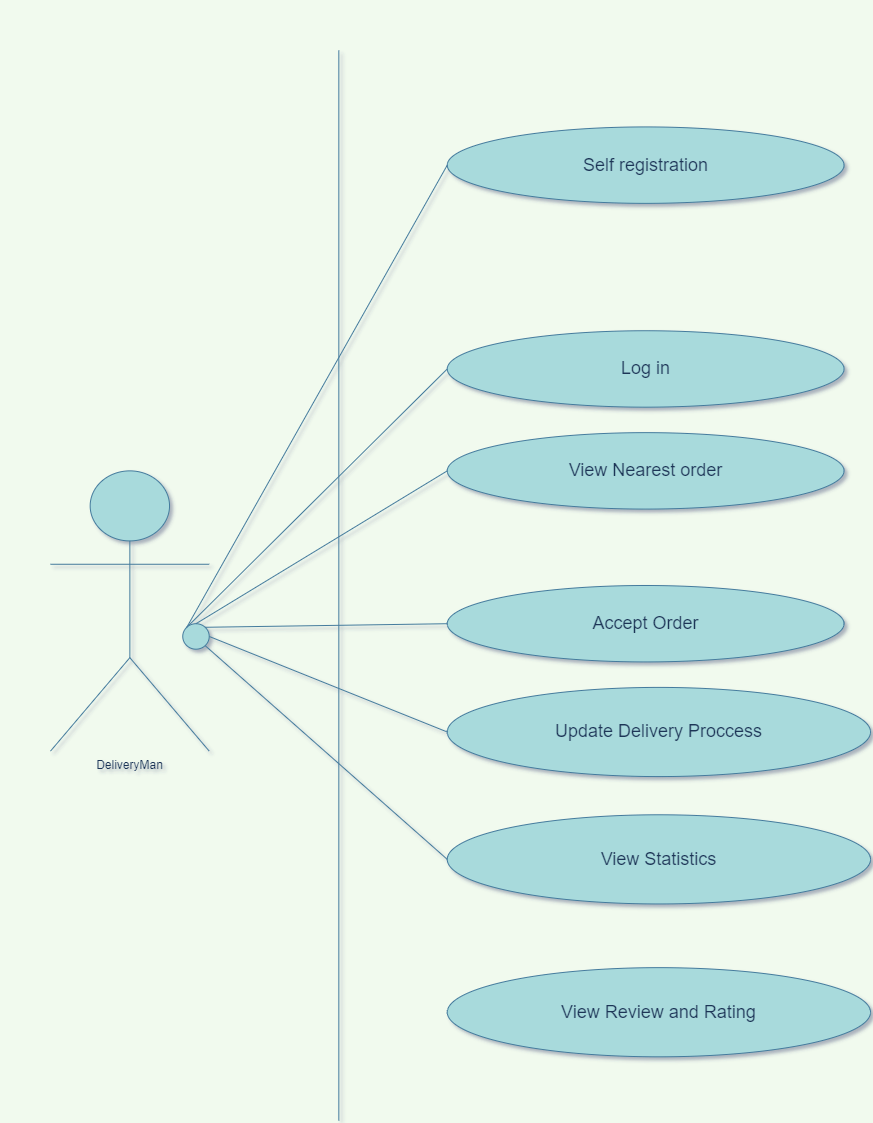

The diagram above was exported from draw.io. Its source (the exported page's mxGraphModel, read from the mxfile embedded in the PNG):
<mxGraphModel dx="3555" dy="1868" grid="1" gridSize="10" guides="1" tooltips="1" connect="1" arrows="1" fold="1" page="1" pageScale="1" pageWidth="850" pageHeight="1100" background="#F1FAEE" math="0" shadow="1">
  <root>
    <mxCell id="0" />
    <mxCell id="1" parent="0" />
    <mxCell id="2" value="" style="group;fontColor=#1D3557;" vertex="1" connectable="0" parent="1">
      <mxGeometry x="10" y="1110" width="820" height="1070" as="geometry" />
    </mxCell>
    <mxCell id="3" value="" style="line;strokeWidth=1;fillColor=none;align=left;verticalAlign=middle;spacingTop=-1;spacingLeft=3;spacingRight=3;rotatable=0;labelPosition=right;points=[];portConstraint=eastwest;fontColor=#1D3557;direction=south;labelBackgroundColor=#F1FAEE;strokeColor=#457B9D;" vertex="1" parent="2">
      <mxGeometry x="277.741935483871" width="21.161290322580648" height="1070" as="geometry" />
    </mxCell>
    <mxCell id="4" value="DeliveryMan" style="shape=umlActor;verticalLabelPosition=bottom;verticalAlign=top;html=1;fontColor=#1D3557;strokeColor=#457B9D;fillColor=#A8DADC;" vertex="1" parent="2">
      <mxGeometry y="420.35714285714283" width="158.70967741935485" height="280.23809523809524" as="geometry" />
    </mxCell>
    <mxCell id="5" value="Log in" style="ellipse;whiteSpace=wrap;html=1;fontColor=#1D3557;strokeColor=#457B9D;fillColor=#A8DADC;fontSize=18;" vertex="1" parent="2">
      <mxGeometry x="396.77419354838713" y="280.23809523809524" width="396.77419354838713" height="76.42857142857142" as="geometry" />
    </mxCell>
    <mxCell id="6" value="View Nearest order" style="ellipse;whiteSpace=wrap;html=1;fontColor=#1D3557;strokeColor=#457B9D;fillColor=#A8DADC;fontSize=18;" vertex="1" parent="2">
      <mxGeometry x="396.77419354838713" y="382.1428571428571" width="396.77419354838713" height="76.42857142857142" as="geometry" />
    </mxCell>
    <mxCell id="7" value="Accept Order" style="ellipse;whiteSpace=wrap;html=1;fontColor=#1D3557;strokeColor=#457B9D;fillColor=#A8DADC;fontSize=18;" vertex="1" parent="2">
      <mxGeometry x="396.77419354838713" y="535" width="396.77419354838713" height="76.42857142857142" as="geometry" />
    </mxCell>
    <mxCell id="8" value="Update Delivery Proccess" style="ellipse;whiteSpace=wrap;html=1;fontColor=#1D3557;strokeColor=#457B9D;fillColor=#A8DADC;fontSize=18;" vertex="1" parent="2">
      <mxGeometry x="396.77419354838713" y="636.9047619047618" width="423.225806451613" height="89.16666666666666" as="geometry" />
    </mxCell>
    <mxCell id="9" value="View Statistics" style="ellipse;whiteSpace=wrap;html=1;fontColor=#1D3557;strokeColor=#457B9D;fillColor=#A8DADC;fontSize=18;" vertex="1" parent="2">
      <mxGeometry x="396.77419354838713" y="764.2857142857142" width="423.225806451613" height="89.16666666666666" as="geometry" />
    </mxCell>
    <mxCell id="10" value="" style="endArrow=none;html=1;fontColor=#1D3557;strokeColor=#457B9D;fillColor=#A8DADC;entryX=0;entryY=0.5;entryDx=0;entryDy=0;exitX=0;exitY=0;exitDx=0;exitDy=0;labelBackgroundColor=#F1FAEE;" edge="1" parent="2" source="14" target="5">
      <mxGeometry width="50" height="50" relative="1" as="geometry">
        <mxPoint x="211.6129032258065" y="866.1904761904761" as="sourcePoint" />
        <mxPoint x="343.8709677419355" y="738.8095238095237" as="targetPoint" />
      </mxGeometry>
    </mxCell>
    <mxCell id="11" value="" style="endArrow=none;html=1;fontColor=#1D3557;strokeColor=#457B9D;fillColor=#A8DADC;entryX=0;entryY=0.5;entryDx=0;entryDy=0;exitX=1;exitY=0;exitDx=0;exitDy=0;labelBackgroundColor=#F1FAEE;" edge="1" parent="2" source="14" target="7">
      <mxGeometry width="50" height="50" relative="1" as="geometry">
        <mxPoint x="155.1651612903228" y="486.18761904761936" as="sourcePoint" />
        <mxPoint x="396.77419354838713" y="165.59523809523807" as="targetPoint" />
      </mxGeometry>
    </mxCell>
    <mxCell id="12" value="" style="endArrow=none;html=1;fontColor=#1D3557;strokeColor=#457B9D;fillColor=#A8DADC;entryX=0;entryY=0.5;entryDx=0;entryDy=0;exitX=1;exitY=0.5;exitDx=0;exitDy=0;labelBackgroundColor=#F1FAEE;" edge="1" parent="2" source="14" target="8">
      <mxGeometry width="50" height="50" relative="1" as="geometry">
        <mxPoint x="181.61677419354862" y="511.66380952380985" as="sourcePoint" />
        <mxPoint x="423.225806451613" y="191.07142857142856" as="targetPoint" />
      </mxGeometry>
    </mxCell>
    <mxCell id="13" value="" style="endArrow=none;html=1;fontColor=#1D3557;strokeColor=#457B9D;fillColor=#A8DADC;entryX=0;entryY=0.5;entryDx=0;entryDy=0;exitX=1;exitY=1;exitDx=0;exitDy=0;labelBackgroundColor=#F1FAEE;" edge="1" parent="2" source="14" target="9">
      <mxGeometry width="50" height="50" relative="1" as="geometry">
        <mxPoint x="134.90322580645162" y="596.1428571428571" as="sourcePoint" />
        <mxPoint x="449.6774193548387" y="216.54761904761904" as="targetPoint" />
      </mxGeometry>
    </mxCell>
    <mxCell id="14" value="" style="ellipse;whiteSpace=wrap;html=1;fontColor=#1D3557;strokeColor=#457B9D;fillColor=#A8DADC;" vertex="1" parent="2">
      <mxGeometry x="132.25806451612905" y="573.2142857142857" width="26.45161290322581" height="25.476190476190474" as="geometry" />
    </mxCell>
    <mxCell id="15" value="" style="endArrow=none;html=1;fontColor=#1D3557;strokeColor=#457B9D;fillColor=#A8DADC;entryX=0;entryY=0.5;entryDx=0;entryDy=0;exitX=0.5;exitY=0;exitDx=0;exitDy=0;labelBackgroundColor=#F1FAEE;" edge="1" parent="2" source="14" target="6">
      <mxGeometry width="50" height="50" relative="1" as="geometry">
        <mxPoint x="181.2875412995644" y="602.4213779063139" as="sourcePoint" />
        <mxPoint x="396.77419354838713" y="165.59523809523807" as="targetPoint" />
      </mxGeometry>
    </mxCell>
    <mxCell id="16" value="Self registration" style="ellipse;whiteSpace=wrap;html=1;fontColor=#1D3557;strokeColor=#457B9D;fillColor=#A8DADC;fontSize=18;" vertex="1" parent="2">
      <mxGeometry x="396.77419354838713" y="76.42857142857142" width="396.77419354838713" height="76.42857142857142" as="geometry" />
    </mxCell>
    <mxCell id="17" value="View Review and Rating" style="ellipse;whiteSpace=wrap;html=1;fontColor=#1D3557;strokeColor=#457B9D;fillColor=#A8DADC;fontSize=18;" vertex="1" parent="2">
      <mxGeometry x="396.77419354838713" y="917.1428571428571" width="423.225806451613" height="89.16666666666666" as="geometry" />
    </mxCell>
    <mxCell id="18" value="" style="endArrow=none;html=1;fontColor=#1D3557;strokeColor=#457B9D;fillColor=#A8DADC;entryX=0;entryY=0.5;entryDx=0;entryDy=0;exitX=0;exitY=0;exitDx=0;exitDy=0;labelBackgroundColor=#F1FAEE;" edge="1" parent="2" source="14" target="16">
      <mxGeometry width="50" height="50" relative="1" as="geometry">
        <mxPoint x="162.5834264423711" y="602.4213779063139" as="sourcePoint" />
        <mxPoint x="423.225806451616" y="318.4523809523809" as="targetPoint" />
      </mxGeometry>
    </mxCell>
  </root>
</mxGraphModel>